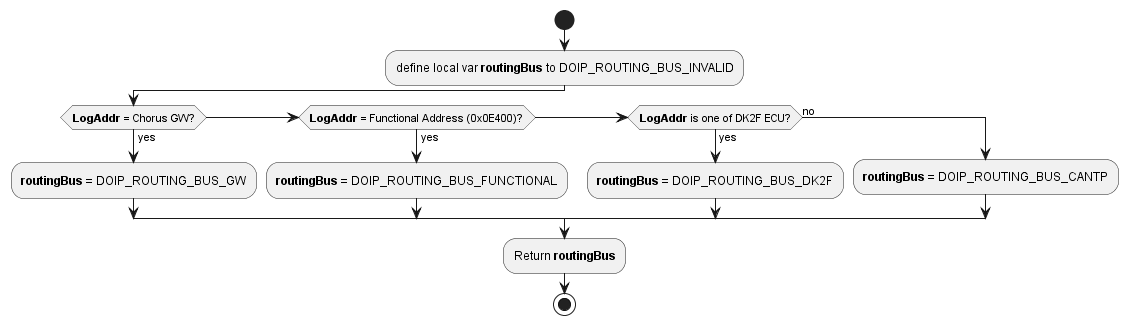

The diagram above was rendered by PlantUML. Its source (embedded in the PNG):
@startuml "act_diagram_DoIP_Server_GetEcuType_StaticRouting.png"
start
	:define local var **routingBus** to DOIP_ROUTING_BUS_INVALID;
	if (**LogAddr** = Chorus GW?) then (yes)
		:**routingBus** = DOIP_ROUTING_BUS_GW;
	elseif (**LogAddr** = Functional Address (0x0E400)?) then (yes)
		:**routingBus** = DOIP_ROUTING_BUS_FUNCTIONAL;
	elseif (**LogAddr** is one of DK2F ECU?) then (yes)
		:**routingBus** = DOIP_ROUTING_BUS_DK2F;
	else (no)
	:**routingBus** = DOIP_ROUTING_BUS_CANTP;
	endif
	:Return **routingBus**;
stop
@enduml